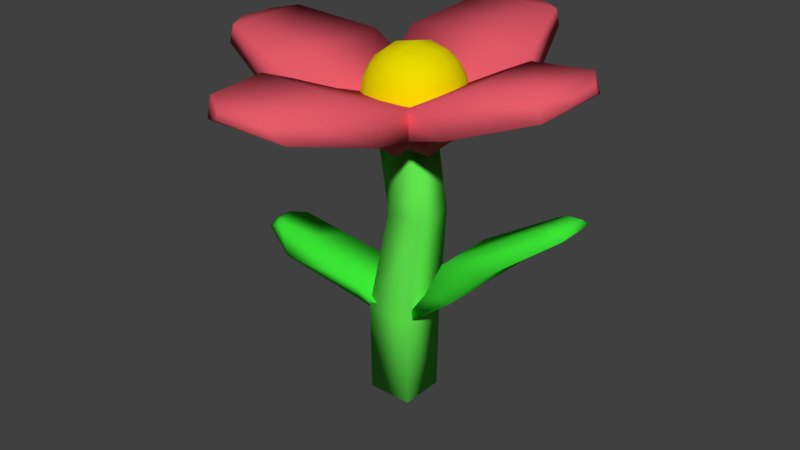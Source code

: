 # Source: flower.blend  (saved by Blender 2.79.0; exported with 4.5.12 LTS)
import bpy
from mathutils import Matrix  # noqa: F401  (used for matrix-valued properties, if any)

bpy.ops.wm.read_factory_settings(use_empty=True)
scene = bpy.context.scene
scene.name = 'Scene'

# ---- collections
col_collection_1 = bpy.data.collections.new('Collection 1'); scene.collection.children.link(col_collection_1)

# ---- materials (node trees are filled in below, after node groups)
mat_flower_leafs = bpy.data.materials.new('Flower_Leafs')
mat_flower_leafs.alpha_threshold = 0.0
mat_flower_leafs.roughness = 0.5
mat_flower_petals = bpy.data.materials.new('Flower_Petals')
mat_flower_petals.alpha_threshold = 0.0
mat_flower_petals.roughness = 0.5
mat_flower_petals.line_color = (0.0, 0.0, 0.0, 1.0)
mat_flower_middle = bpy.data.materials.new('Flower_Middle')
mat_flower_middle.alpha_threshold = 0.0
mat_flower_middle.roughness = 0.5
mat_flower_branch = bpy.data.materials.new('Flower_Branch')
mat_flower_branch.alpha_threshold = 0.0
mat_flower_branch.roughness = 0.5
mat_flower_branch.line_color = (0.0, 0.0, 0.0, 1.0)

# ---- material node trees
mat_flower_leafs.use_nodes = True; mat_flower_leafs.node_tree.nodes.clear()
_N = mat_flower_leafs.node_tree.nodes; _L = mat_flower_leafs.node_tree.links
n0 = _N.new('ShaderNodeOutputMaterial'); n0.name = 'Material Output'; n0.location = (300, 300)
n1 = _N.new('ShaderNodeBsdfDiffuse'); n1.name = 'Diffuse BSDF'; n1.location = (10, 300)
n1.inputs[0].default_value = (0.04449, 0.8, 0.03597, 1.0)
_L.new(n1.outputs[0], n0.inputs[0])
n0.is_active_output = True
mat_flower_petals.use_nodes = True; mat_flower_petals.node_tree.nodes.clear()
_N = mat_flower_petals.node_tree.nodes; _L = mat_flower_petals.node_tree.links
n0 = _N.new('ShaderNodeOutputMaterial'); n0.name = 'Material Output'; n0.location = (300, 300)
n1 = _N.new('ShaderNodeBsdfDiffuse'); n1.name = 'Diffuse BSDF'; n1.location = (10, 300)
n1.inputs[0].default_value = (0.8, 0.106, 0.1451, 1.0)
_L.new(n1.outputs[0], n0.inputs[0])
n0.is_active_output = True
mat_flower_middle.use_nodes = True; mat_flower_middle.node_tree.nodes.clear()
_N = mat_flower_middle.node_tree.nodes; _L = mat_flower_middle.node_tree.links
n0 = _N.new('ShaderNodeOutputMaterial'); n0.name = 'Material Output'; n0.location = (300, 300)
n1 = _N.new('ShaderNodeBsdfDiffuse'); n1.name = 'Diffuse BSDF'; n1.location = (10, 300)
n1.inputs[0].default_value = (0.8, 0.7042, 0.0, 1.0)
_L.new(n1.outputs[0], n0.inputs[0])
n0.is_active_output = True
mat_flower_branch.use_nodes = True; mat_flower_branch.node_tree.nodes.clear()
_N = mat_flower_branch.node_tree.nodes; _L = mat_flower_branch.node_tree.links
n0 = _N.new('ShaderNodeOutputMaterial'); n0.name = 'Material Output'; n0.location = (300, 300)
n1 = _N.new('ShaderNodeBsdfDiffuse'); n1.name = 'Diffuse BSDF'; n1.location = (10, 300)
n1.inputs[0].default_value = (0.1197, 0.8, 0.07569, 1.0)
_L.new(n1.outputs[0], n0.inputs[0])
n0.is_active_output = True

# ---- world
world_world = bpy.data.worlds.new('World'); scene.world = world_world
world_world.color = (0.05088, 0.05088, 0.05088)
world_world.use_sun_shadow = False
world_world.sun_shadow_jitter_overblur = 0.0
world_world.cycles.sampling_method = 'MANUAL'

# ---- meshes
me_cube_011 = bpy.data.meshes.new('Cube.011')
me_cube_011.from_pydata([(-0.02938, -0.09999, 0.4214), (0.02809, -0.09999, 0.443), (-0.8382, -0.1275, 0.6962), (-0.7605, -0.1275, 0.7255), (-0.02938, 0.06611, 0.4214), (0.02809, 0.06611, 0.443), (-0.8382, 0.07031, 0.6962), (-0.7605, 0.07031, 0.7255), (-0.6643, -0.1839, 0.6037), (-0.2215, -0.1839, 0.6107), (-0.3451, 0.1267, 0.5641), (-0.2215, 0.1267, 0.6107), (-0.815, -0.0709, 0.7332), (-0.8482, -0.0709, 0.7207), (-0.8482, 0.01373, 0.7207), (-0.815, 0.01373, 0.7332), (-0.1907, -0.139, 0.4914), (-0.1095, 0.1051, 0.522), (-0.1095, -0.139, 0.522), (-0.1907, 0.1051, 0.4914)], [], [(8, 9, 3, 2), (3, 7, 15, 12), (19, 17, 5, 4), (4, 5, 1, 0), (16, 19, 4, 0), (17, 18, 1, 5), (7, 3, 9, 11), (2, 6, 10, 8), (6, 7, 11, 10), (16, 18, 9, 8), (13, 12, 15, 14), (2, 3, 12, 13), (7, 6, 14, 15), (6, 2, 13, 14), (0, 1, 18, 16), (11, 9, 18, 17), (8, 10, 19, 16), (10, 11, 17, 19)])
me_cube_011.polygons.foreach_set('use_smooth', [True] * 18)
me_cube_011.materials.append(mat_flower_leafs)
me_cube_011.use_remesh_preserve_volume = False
me_cube_011.use_remesh_preserve_attributes = False
me_cube_011.use_mirror_vertex_groups = False
me_cube_011.update()
me_cube_010 = bpy.data.meshes.new('Cube.010')
me_cube_010.from_pydata([(0.09113, 0.06933, 0.4719), (0.02535, 0.06933, 0.467), (0.9018, 0.1039, 1.182), (0.763, 0.1039, 1.176), (0.09343, -0.1034, 0.4719), (0.0476, -0.1034, 0.467), (0.9018, -0.1079, 1.182), (0.763, -0.1079, 1.176), (0.6959, 0.1643, 0.9996), (0.32, 0.1643, 0.8903), (0.5407, -0.1683, 0.9007), (0.32, -0.1683, 0.8903), (0.8416, 0.04332, 1.224), (0.9009, 0.04332, 1.227), (0.9009, -0.0473, 1.227), (0.8416, -0.0473, 1.224), (0.3517, 0.1412, 0.6866), (0.2067, -0.1452, 0.6798), (0.2067, 0.1412, 0.6798), (0.3517, -0.1452, 0.6866)], [], [(8, 9, 3, 2), (3, 7, 15, 12), (19, 17, 5, 4), (4, 5, 1, 0), (16, 19, 4, 0), (17, 18, 1, 5), (7, 3, 9, 11), (2, 6, 10, 8), (6, 7, 11, 10), (16, 18, 9, 8), (13, 12, 15, 14), (2, 3, 12, 13), (7, 6, 14, 15), (6, 2, 13, 14), (0, 1, 18, 16), (11, 9, 18, 17), (8, 10, 19, 16), (10, 11, 17, 19)])
me_cube_010.polygons.foreach_set('use_smooth', [True] * 18)
me_cube_010.materials.append(mat_flower_leafs)
me_cube_010.use_remesh_preserve_volume = False
me_cube_010.use_remesh_preserve_attributes = False
me_cube_010.use_mirror_vertex_groups = False
me_cube_010.update()
me_cube_009 = bpy.data.meshes.new('Cube.009')
me_cube_009.from_pydata([(0.135, 0.1138, 1.44), (0.135, 0.1311, 1.513), (0.1445, -0.9351, 1.676), (0.1445, -0.9118, 1.774), (-0.2911, 0.1138, 1.44), (-0.2911, 0.1311, 1.513), (-0.3006, -0.9351, 1.676), (-0.3006, -0.9118, 1.774), (0.2715, -0.5432, 1.574), (0.2715, -0.5062, 1.73), (-0.4275, -0.5432, 1.574), (-0.4275, -0.5062, 1.73), (0.01718, -0.9887, 1.763), (0.01718, -0.9987, 1.721), (-0.1733, -0.9987, 1.721), (-0.1733, -0.9887, 1.763), (0.2229, -0.2157, 1.503), (-0.3789, -0.1914, 1.605), (0.2229, -0.1914, 1.605), (-0.3789, -0.2157, 1.503)], [], [(8, 9, 3, 2), (3, 7, 15, 12), (19, 17, 5, 4), (4, 5, 1, 0), (16, 19, 4, 0), (17, 18, 1, 5), (7, 3, 9, 11), (2, 6, 10, 8), (6, 7, 11, 10), (16, 18, 9, 8), (13, 12, 15, 14), (2, 3, 12, 13), (7, 6, 14, 15), (6, 2, 13, 14), (0, 1, 18, 16), (11, 9, 18, 17), (8, 10, 19, 16), (10, 11, 17, 19)])
me_cube_009.polygons.foreach_set('use_smooth', [True] * 18)
me_cube_009.materials.append(mat_flower_petals)
me_cube_009.use_remesh_preserve_volume = False
me_cube_009.use_remesh_preserve_attributes = False
me_cube_009.use_mirror_vertex_groups = False
me_cube_009.update()
me_cube_008 = bpy.data.meshes.new('Cube.008')
me_cube_008.from_pydata([(0.0922, -0.2193, 1.382), (0.1145, -0.2193, 1.453), (-0.9374, -0.2288, 1.692), (-0.9072, -0.2288, 1.788), (0.09219, 0.2068, 1.382), (0.1145, 0.2068, 1.453), (-0.9374, 0.2163, 1.692), (-0.9072, 0.2163, 1.788), (-0.5537, -0.3557, 1.562), (-0.5058, -0.3557, 1.715), (-0.5537, 0.3433, 1.562), (-0.5058, 0.3433, 1.715), (-0.9848, -0.1015, 1.782), (-0.9977, -0.1015, 1.741), (-0.9977, 0.08898, 1.741), (-0.9848, 0.08898, 1.782), (-0.2321, -0.3071, 1.468), (-0.2006, 0.2947, 1.568), (-0.2006, -0.3071, 1.568), (-0.2321, 0.2947, 1.468)], [], [(8, 9, 3, 2), (3, 7, 15, 12), (19, 17, 5, 4), (4, 5, 1, 0), (16, 19, 4, 0), (17, 18, 1, 5), (7, 3, 9, 11), (2, 6, 10, 8), (6, 7, 11, 10), (16, 18, 9, 8), (13, 12, 15, 14), (2, 3, 12, 13), (7, 6, 14, 15), (6, 2, 13, 14), (0, 1, 18, 16), (11, 9, 18, 17), (8, 10, 19, 16), (10, 11, 17, 19)])
me_cube_008.polygons.foreach_set('use_smooth', [True] * 18)
me_cube_008.materials.append(mat_flower_petals)
me_cube_008.use_remesh_preserve_volume = False
me_cube_008.use_remesh_preserve_attributes = False
me_cube_008.use_mirror_vertex_groups = False
me_cube_008.update()
me_cube_007 = bpy.data.meshes.new('Cube.007')
me_cube_007.from_pydata([(-0.2355, -0.1119, 1.372), (-0.2355, -0.1378, 1.442), (-0.245, 0.9005, 1.734), (-0.245, 0.8655, 1.829), (0.1906, -0.1119, 1.372), (0.1906, -0.1378, 1.442), (0.2001, 0.9005, 1.734), (0.2001, 0.8655, 1.829), (-0.372, 0.524, 1.585), (-0.372, 0.4683, 1.735), (0.3271, 0.524, 1.585), (0.3271, 0.4683, 1.735), (-0.1177, 0.9432, 1.827), (-0.1177, 0.9582, 1.786), (0.07277, 0.9582, 1.786), (0.07277, 0.9432, 1.827), (-0.3233, 0.2076, 1.475), (0.2784, 0.1711, 1.573), (-0.3233, 0.1711, 1.573), (0.2784, 0.2076, 1.475)], [], [(8, 9, 3, 2), (3, 7, 15, 12), (19, 17, 5, 4), (4, 5, 1, 0), (16, 19, 4, 0), (17, 18, 1, 5), (7, 3, 9, 11), (2, 6, 10, 8), (6, 7, 11, 10), (16, 18, 9, 8), (13, 12, 15, 14), (2, 3, 12, 13), (7, 6, 14, 15), (6, 2, 13, 14), (0, 1, 18, 16), (11, 9, 18, 17), (8, 10, 19, 16), (10, 11, 17, 19)])
me_cube_007.polygons.foreach_set('use_smooth', [True] * 18)
me_cube_007.materials.append(mat_flower_petals)
me_cube_007.use_remesh_preserve_volume = False
me_cube_007.use_remesh_preserve_attributes = False
me_cube_007.use_mirror_vertex_groups = False
me_cube_007.update()
me_cube_006 = bpy.data.meshes.new('Cube.006')
me_cube_006.from_pydata([(-0.1981, 0.2267, 1.393), (-0.2215, 0.2267, 1.463), (0.8265, 0.2362, 1.718), (0.7949, 0.2362, 1.814), (-0.1981, -0.1994, 1.393), (-0.2215, -0.1994, 1.463), (0.8265, -0.2089, 1.718), (0.7949, -0.2089, 1.814), (0.445, 0.3632, 1.583), (0.3947, 0.3632, 1.735), (0.445, -0.3359, 1.583), (0.3947, -0.3359, 1.735), (0.8726, 0.1089, 1.809), (0.8861, 0.1089, 1.768), (0.8861, -0.08156, 1.768), (0.8726, -0.08156, 1.809), (0.1248, 0.3146, 1.483), (0.0918, -0.2872, 1.583), (0.0918, 0.3146, 1.583), (0.1248, -0.2872, 1.483)], [], [(8, 9, 3, 2), (3, 7, 15, 12), (19, 17, 5, 4), (4, 5, 1, 0), (16, 19, 4, 0), (17, 18, 1, 5), (7, 3, 9, 11), (2, 6, 10, 8), (6, 7, 11, 10), (16, 18, 9, 8), (13, 12, 15, 14), (2, 3, 12, 13), (7, 6, 14, 15), (6, 2, 13, 14), (0, 1, 18, 16), (11, 9, 18, 17), (8, 10, 19, 16), (10, 11, 17, 19)])
me_cube_006.polygons.foreach_set('use_smooth', [True] * 18)
me_cube_006.materials.append(mat_flower_petals)
me_cube_006.use_remesh_preserve_volume = False
me_cube_006.use_remesh_preserve_attributes = False
me_cube_006.use_mirror_vertex_groups = False
me_cube_006.update()
me_cube_003 = bpy.data.meshes.new('Cube.003')
me_cube_003.from_pydata([(-0.1768, -0.08123, 1.711), (-0.1768, 0.2101, 1.711), (0.1145, -0.08123, 1.711), (0.1145, 0.2101, 1.711), (-0.2096, -0.114, 1.565), (-0.2096, 0.06444, 1.743), (-0.2096, 0.2429, 1.565), (-0.03113, 0.2429, 1.743), (0.1473, 0.2429, 1.565), (0.1473, 0.06444, 1.743), (0.1473, -0.114, 1.565), (-0.03113, -0.114, 1.743), (-0.03113, 0.06444, 1.817), (-0.03113, -0.1879, 1.565), (0.2212, 0.06444, 1.565), (-0.03113, 0.3168, 1.565), (-0.2835, 0.06444, 1.565), (-0.1993, -0.1038, 1.649), (-0.1993, 0.1485, 1.733), (0.05297, 0.2327, 1.733), (0.1371, -0.01966, 1.733), (-0.1152, -0.1038, 1.733), (-0.1993, -0.01966, 1.733), (-0.1993, 0.2327, 1.649), (-0.1152, 0.2327, 1.733), (0.1371, 0.2327, 1.649), (0.1371, 0.1485, 1.733), (0.1371, -0.1038, 1.649), (0.05297, -0.1038, 1.733), (-0.03113, -0.0484, 1.791), (-0.03113, 0.1773, 1.791), (0.08171, 0.06444, 1.791), (-0.144, 0.06444, 1.791), (-0.144, -0.1612, 1.565), (0.08171, -0.1612, 1.565), (-0.03113, -0.1612, 1.678), (0.1945, -0.0484, 1.565), (0.1945, 0.1773, 1.565), (0.1945, 0.06444, 1.678), (0.08171, 0.2901, 1.565), (-0.144, 0.2901, 1.565), (-0.03113, 0.2901, 1.678), (-0.2568, 0.1773, 1.565), (-0.2568, -0.0484, 1.565), (-0.2568, 0.06444, 1.678), (-0.2372, -0.03857, 1.668), (-0.1341, 0.2705, 1.668), (0.1749, 0.1675, 1.668), (0.07187, -0.1416, 1.668), (-0.1341, 0.1675, 1.771), (0.07187, 0.1675, 1.771), (0.07187, -0.03857, 1.771), (-0.1341, -0.03857, 1.771), (-0.1341, -0.1416, 1.668), (0.1749, -0.03857, 1.668), (0.07187, 0.2705, 1.668), (-0.2372, 0.1675, 1.668)], [], [(56, 18, 1, 23), (55, 19, 3, 25), (54, 20, 2, 27), (53, 21, 0, 17), (52, 22, 0, 21), (51, 29, 11, 28), (50, 30, 12, 31), (49, 18, 5, 32), (48, 28, 11, 35), (47, 26, 9, 38), (46, 24, 7, 41), (45, 22, 5, 44), (43, 45, 44, 16), (4, 17, 45, 43), (17, 0, 22, 45), (40, 46, 41, 15), (6, 23, 46, 40), (23, 1, 24, 46), (37, 47, 38, 14), (8, 25, 47, 37), (25, 3, 26, 47), (34, 48, 35, 13), (10, 27, 48, 34), (27, 2, 28, 48), (30, 49, 32, 12), (7, 24, 49, 30), (24, 1, 18, 49), (26, 50, 31, 9), (3, 19, 50, 26), (19, 7, 30, 50), (20, 51, 28, 2), (9, 31, 51, 20), (31, 12, 29, 51), (29, 52, 21, 11), (12, 32, 52, 29), (32, 5, 22, 52), (33, 53, 17, 4), (13, 35, 53, 33), (35, 11, 21, 53), (36, 54, 27, 10), (14, 38, 54, 36), (38, 9, 20, 54), (39, 55, 25, 8), (15, 41, 55, 39), (41, 7, 19, 55), (42, 56, 23, 6), (16, 44, 56, 42), (44, 5, 18, 56)])
me_cube_003.polygons.foreach_set('use_smooth', [True] * 48)
me_cube_003.materials.append(mat_flower_middle)
me_cube_003.use_remesh_preserve_volume = False
me_cube_003.use_remesh_preserve_attributes = False
me_cube_003.use_mirror_vertex_groups = False
me_cube_003.update()
me_cube = bpy.data.meshes.new('Cube')
me_cube.from_pydata([(0.09589, 0.1031, 0.004294), (0.09589, -0.1329, 0.004294), (-0.1402, -0.1329, 0.004294), (-0.1402, 0.1031, 0.004294), (0.1005, 0.1078, 0.4809), (0.1005, -0.1376, 0.4809), (-0.1448, -0.1376, 0.4809), (-0.1448, 0.1078, 0.4809), (0.08599, 0.08283, 1.438), (0.08599, -0.1126, 1.438), (-0.1095, 0.08284, 1.438), (-0.1095, -0.1126, 1.438), (0.08599, 0.08283, 1.412), (0.08599, -0.1126, 1.412), (-0.1095, 0.08284, 1.412), (-0.1095, -0.1126, 1.412), (-0.04168, -0.1126, 1.021), (-0.04168, 0.08284, 1.021), (0.1538, 0.08283, 1.021), (0.1538, -0.1126, 1.021)], [], [(0, 1, 2, 3), (17, 16, 11, 10), (0, 4, 5, 1), (1, 5, 6, 2), (2, 6, 7, 3), (4, 0, 3, 7), (11, 9, 13, 15), (18, 17, 10, 8), (16, 19, 9, 11), (19, 18, 8, 9), (12, 14, 15, 13), (9, 8, 12, 13), (10, 11, 15, 14), (8, 10, 14, 12), (5, 4, 18, 19), (6, 5, 19, 16), (4, 7, 17, 18), (7, 6, 16, 17)])
me_cube.polygons.foreach_set('use_smooth', [True] * 18)
me_cube.materials.append(mat_flower_branch)
me_cube.use_remesh_preserve_volume = False
me_cube.use_remesh_preserve_attributes = False
me_cube.use_mirror_vertex_groups = False
me_cube.update()

# ---- objects
ob_cube_007 = bpy.data.objects.new('Cube.007', me_cube_011)
ob_cube_006 = bpy.data.objects.new('Cube.006', me_cube_010)
ob_cube_004 = bpy.data.objects.new('Cube.004', me_cube_009)
ob_cube_002 = bpy.data.objects.new('Cube.002', me_cube_008)
ob_cube_001 = bpy.data.objects.new('Cube.001', me_cube_007)
ob_cube_005 = bpy.data.objects.new('Cube.005', me_cube_006)
ob_cube_003 = bpy.data.objects.new('Cube.003', me_cube_003)
ob_cube = bpy.data.objects.new('Cube', me_cube)

# ---- transforms, parenting, visibility, modifiers, constraints
ob_cube_007.location = (0.0, 0.0, 0.0)
ob_cube_007.scale = (0.2449, 0.2449, 0.2449)
ob_cube_007.lineart.crease_threshold = 0.0
ob_cube_006.location = (0.0, 0.0, 0.0)
ob_cube_006.scale = (0.2449, 0.2449, 0.2449)
ob_cube_006.lineart.crease_threshold = 0.0
ob_cube_004.location = (0.0, 0.0, 0.0)
ob_cube_004.scale = (0.2449, 0.2449, 0.2449)
ob_cube_004.lineart.crease_threshold = 0.0
ob_cube_002.location = (0.0, 0.0, 0.0)
ob_cube_002.scale = (0.2449, 0.2449, 0.2449)
ob_cube_002.lineart.crease_threshold = 0.0
ob_cube_001.location = (0.0, 0.0, 0.0)
ob_cube_001.scale = (0.2449, 0.2449, 0.2449)
ob_cube_001.lineart.crease_threshold = 0.0
ob_cube_005.location = (0.0, 0.0, 0.0)
ob_cube_005.scale = (0.2449, 0.2449, 0.2449)
ob_cube_005.lineart.crease_threshold = 0.0
ob_cube_003.location = (0.0, 0.0, 0.0)
ob_cube_003.scale = (0.2449, 0.2449, 0.2449)
ob_cube_003.lineart.crease_threshold = 0.0
ob_cube.location = (0.0, 0.0, 0.0)
ob_cube.scale = (0.2449, 0.2449, 0.2449)
ob_cube.lock_rotations_4d = False
ob_cube.empty_display_type = 'ARROWS'
ob_cube.lineart.crease_threshold = 0.0

# ---- collection membership
col_collection_1.objects.link(ob_cube_007)
col_collection_1.objects.link(ob_cube_006)
col_collection_1.objects.link(ob_cube_004)
col_collection_1.objects.link(ob_cube_002)
col_collection_1.objects.link(ob_cube_001)
col_collection_1.objects.link(ob_cube_005)
col_collection_1.objects.link(ob_cube_003)
col_collection_1.objects.link(ob_cube)

# ---- scene / render settings (as saved in the file)
scene.frame_start = 1; scene.frame_end = 250; scene.frame_set(249)
scene.render.engine = 'CYCLES'
scene.render.resolution_percentage = 50
scene.render.dither_intensity = 0.0
scene.cycles.use_denoising = False
scene.cycles.samples = 128
scene.cycles.sampling_pattern = 'TABULATED_SOBOL'
scene.cycles.use_adaptive_sampling = False
scene.cycles.use_light_tree = False
scene.cycles.blur_glossy = 0.0
scene.cycles.sample_clamp_indirect = 0.0
scene.view_settings.view_transform = 'Standard'
bpy.context.view_layer.update()

# ---- added for rendering (the .blend has no active camera and no usable light): camera, sun
cam_auto = bpy.data.cameras.new('AutoCamera')
cam_auto.lens = 50.0
cam_auto.sensor_width = 36.0
cam_auto.clip_end = 1000.0
ob_auto_camera = bpy.data.objects.new('AutoCamera', cam_auto)
scene.collection.objects.link(ob_auto_camera)
ob_auto_camera.location = (0.731789, -0.897193, 0.81928)
ob_auto_camera.rotation_euler = (1.09748, -7.21219e-08, 0.694738)
scene.camera = ob_auto_camera
light_auto_sun = bpy.data.lights.new('AutoSun', 'SUN')
light_auto_sun.energy = 3.0
light_auto_sun.angle = 0.0523599
ob_auto_sun = bpy.data.objects.new('AutoSun', light_auto_sun)
scene.collection.objects.link(ob_auto_sun)
ob_auto_sun.rotation_euler = (0.872665, 0.174533, 0.523599)
bpy.context.view_layer.update()
